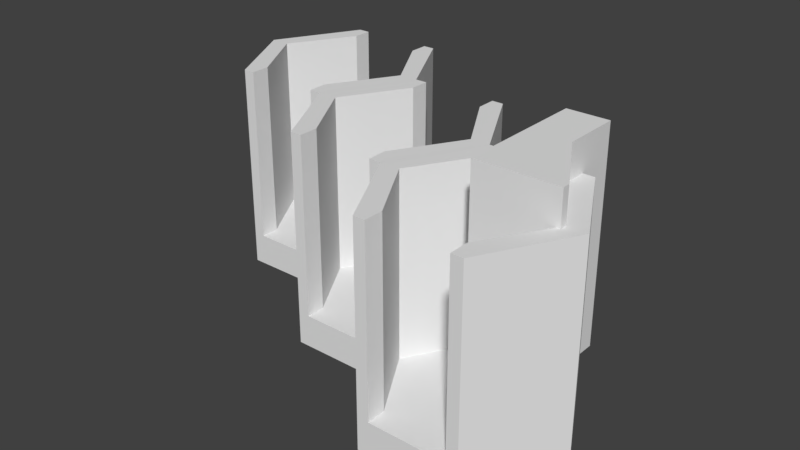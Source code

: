 # Source: tileholder_1.0_merged.blend  (saved by Blender 2.79.0; exported with 4.5.12 LTS)
import bpy
from mathutils import Matrix  # noqa: F401  (used for matrix-valued properties, if any)

bpy.ops.wm.read_factory_settings(use_empty=True)
scene = bpy.context.scene
scene.name = 'Scene'

# ---- collections
col_collection_1 = bpy.data.collections.new('Collection 1'); scene.collection.children.link(col_collection_1)

# ---- materials (node trees are filled in below, after node groups)
mat_material = bpy.data.materials.new('Material')
mat_material.alpha_threshold = 0.0
mat_material.use_transparent_shadow = False
mat_material.roughness = 0.5
mat_material.line_color = (0.0, 0.0, 0.0, 1.0)

# ---- material node trees

# ---- world
world_world = bpy.data.worlds.new('World'); scene.world = world_world
world_world.color = (0.05088, 0.05088, 0.05088)
world_world.use_sun_shadow = False
world_world.sun_shadow_jitter_overblur = 0.0
world_world.cycles.sampling_method = 'MANUAL'

# ---- meshes
me_cube_002 = bpy.data.meshes.new('Cube.002')
me_cube_002.from_pydata([(0.6667, 1.7, 0.0), (1.333, -1.788e-07, 0.0), (-0.04835, 0.0, 0.0), (-0.04835, 1.7, 0.0), (0.6667, 1.7, 2.0), (1.333, -7.749e-07, 2.0), (-0.04835, 1.788e-07, 2.0), (-0.04835, 1.7, 2.0), (0.6667, 3.177, 0.0), (-0.04835, 3.177, 0.0), (0.6667, 3.177, 2.0), (-0.04835, 3.177, 2.0), (1.333, -0.1874, 0.0), (-0.04835, -0.1874, 0.0), (1.333, -0.1874, 2.0), (-0.04835, -0.1874, 2.0)], [], [(0, 1, 2, 3), (4, 7, 6, 5), (0, 4, 5, 1), (6, 2, 13, 15), (2, 6, 7, 3), (4, 0, 8, 10), (10, 8, 9, 11), (7, 4, 10, 11), (3, 7, 11, 9), (0, 3, 9, 8), (12, 14, 15, 13), (1, 5, 14, 12), (2, 1, 12, 13), (5, 6, 15, 14)])
me_cube_002.materials.append(mat_material)
me_cube_002.use_remesh_preserve_volume = False
me_cube_002.use_remesh_preserve_attributes = False
me_cube_002.use_mirror_vertex_groups = False
me_cube_002.update()
me_cube_001 = bpy.data.meshes.new('Cube.001')
me_cube_001.from_pydata([(0.6667, 1.7, 0.3086), (0.8673, 2.2, 0.0), (0.8673, 2.2, 2.0), (0.6667, 1.7, 2.0), (0.6667, 2.2, 2.0), (0.6667, 2.2, 0.3086), (-0.6667, 1.7, 0.3086), (-0.8673, 2.2, 0.0), (0.0, 2.2, 0.0), (-0.8673, 2.2, 2.0), (-0.6667, 1.7, 2.0), (-0.6667, 2.2, 2.0), (0.0, 1.7, 0.3086), (-0.6667, 2.2, 0.3086), (0.0, 2.2, 0.3086), (0.6667, -1.7, 0.3086), (1.333, 0.0, 0.3086), (0.8673, -2.2, 0.0), (1.667, 0.0, 0.0), (0.8673, -2.2, 2.0), (1.667, 0.0, 2.0), (1.333, 0.0, 2.0), (0.6667, -1.7, 2.0), (0.6667, -2.2, 2.0), (0.6667, -2.2, 0.3086), (-0.6667, -1.7, 0.3086), (-1.333, 0.0, 0.3086), (-0.8673, -2.2, 0.0), (-1.667, 0.0, 0.0), (0.0, 0.0, 0.0), (0.0, -2.2, 0.0), (-0.8673, -2.2, 2.0), (-1.667, 0.0, 2.0), (-1.333, 0.0, 2.0), (0.0, 0.0, 0.3086), (-0.6667, -1.7, 2.0), (-0.6667, -2.2, 2.0), (0.0, -1.7, 0.3086), (-0.6667, -2.2, 0.3086), (0.0, -2.2, 0.3086), (-1.87, 3.89, 0.3086), (-1.669, 4.39, 0.0), (-1.669, 4.39, 2.0), (-1.87, 3.89, 2.0), (-1.87, 4.39, 2.0), (-1.87, 4.39, 0.3086), (-3.203, 3.89, 0.3086), (-3.404, 4.39, 0.0), (-2.537, 4.39, 0.0), (-3.404, 4.39, 2.0), (-3.203, 3.89, 2.0), (-3.203, 4.39, 2.0), (-2.537, 3.89, 0.3086), (-3.203, 4.39, 0.3086), (-2.537, 4.39, 0.3086), (-1.87, 0.49, 0.3086), (-1.203, 2.19, 0.3086), (-1.669, -0.01, 0.0), (-0.87, 2.19, 0.0), (-1.669, -0.01, 2.0), (-0.87, 2.19, 2.0), (-1.203, 2.19, 2.0), (-1.87, 0.49, 2.0), (-1.87, -0.01, 2.0), (-1.87, -0.01, 0.3086), (-3.203, 0.49, 0.3086), (-3.87, 2.19, 0.3086), (-3.404, -0.01, 0.0), (-4.203, 2.19, 0.0), (-2.537, 2.19, 0.0), (-2.537, -0.01, 0.0), (-3.404, -0.01, 2.0), (-4.203, 2.19, 2.0), (-3.87, 2.19, 2.0), (-2.537, 2.19, 0.3086), (-3.203, 0.49, 2.0), (-3.203, -0.01, 2.0), (-2.537, 0.49, 0.3086), (-3.203, -0.01, 0.3086), (-2.537, -0.01, 0.3086), (-4.407, 6.08, 0.3086), (-4.206, 6.58, 0.0), (-4.206, 6.58, 2.0), (-4.407, 6.08, 2.0), (-4.407, 6.58, 2.0), (-4.407, 6.58, 0.3086), (-5.74, 6.08, 0.3086), (-5.941, 6.58, 0.0), (-5.073, 6.58, 0.0), (-5.941, 6.58, 2.0), (-5.74, 6.08, 2.0), (-5.74, 6.58, 2.0), (-5.073, 6.08, 0.3086), (-5.74, 6.58, 0.3086), (-5.073, 6.58, 0.3086), (-4.407, 2.68, 0.3086), (-3.74, 4.38, 0.3086), (-4.206, 2.18, 0.0), (-3.407, 4.38, 0.0), (-4.206, 2.18, 2.0), (-3.407, 4.38, 2.0), (-3.74, 4.38, 2.0), (-4.407, 2.68, 2.0), (-4.407, 2.18, 2.0), (-4.407, 2.18, 0.3086), (-5.74, 2.68, 0.3086), (-6.407, 4.38, 0.3086), (-5.941, 2.18, 0.0), (-6.74, 4.38, 0.0), (-5.073, 4.38, 0.0), (-5.073, 2.18, 0.0), (-5.941, 2.18, 2.0), (-6.74, 4.38, 2.0), (-6.407, 4.38, 2.0), (-5.073, 4.38, 0.3086), (-5.74, 2.68, 2.0), (-5.74, 2.18, 2.0), (-5.073, 2.68, 0.3086), (-5.74, 2.18, 0.3086), (-5.073, 2.18, 0.3086)], [], [(0, 12, 34, 16), (0, 16, 21, 3), (0, 5, 14, 12), (1, 18, 29, 8), (2, 4, 3, 21, 20), (1, 2, 20, 18), (2, 1, 8, 14, 5, 4), (5, 0, 3, 4), (6, 26, 34, 12), (6, 10, 33, 26), (6, 12, 14, 13), (7, 8, 29, 28), (9, 32, 33, 10, 11), (9, 11, 13, 14, 8, 7), (13, 11, 10, 6), (15, 16, 34, 37), (15, 22, 21, 16), (15, 37, 39, 24), (17, 30, 29, 18), (19, 20, 21, 22, 23), (17, 18, 20, 19), (19, 23, 24, 39, 30, 17), (24, 23, 22, 15), (25, 37, 34, 26), (25, 26, 33, 35), (25, 38, 39, 37), (27, 28, 29, 30), (31, 36, 35, 33, 32), (27, 31, 32, 28), (31, 27, 30, 39, 38, 36), (38, 25, 35, 36), (40, 52, 74, 56), (40, 56, 61, 43), (40, 45, 54, 52), (41, 58, 69, 48), (42, 44, 43, 61, 60), (41, 42, 60, 58), (42, 41, 48, 54, 45, 44), (45, 40, 43, 44), (46, 66, 74, 52), (46, 50, 73, 66), (46, 52, 54, 53), (47, 48, 69, 68), (49, 72, 73, 50, 51), (49, 51, 53, 54, 48, 47), (53, 51, 50, 46), (55, 56, 74, 77), (55, 62, 61, 56), (55, 77, 79, 64), (57, 70, 69, 58), (59, 60, 61, 62, 63), (57, 58, 60, 59), (59, 63, 64, 79, 70, 57), (64, 63, 62, 55), (65, 77, 74, 66), (65, 66, 73, 75), (65, 78, 79, 77), (67, 68, 69, 70), (71, 76, 75, 73, 72), (67, 71, 72, 68), (71, 67, 70, 79, 78, 76), (78, 65, 75, 76), (80, 92, 114, 96), (80, 96, 101, 83), (80, 85, 94, 92), (81, 98, 109, 88), (82, 84, 83, 101, 100), (81, 82, 100, 98), (82, 81, 88, 94, 85, 84), (85, 80, 83, 84), (86, 106, 114, 92), (86, 90, 113, 106), (86, 92, 94, 93), (87, 88, 109, 108), (89, 112, 113, 90, 91), (87, 108, 112, 89), (89, 91, 93, 94, 88, 87), (93, 91, 90, 86), (95, 96, 114, 117), (95, 102, 101, 96), (95, 117, 119, 104), (97, 110, 109, 98), (99, 100, 101, 102, 103), (97, 98, 100, 99), (99, 103, 104, 119, 110, 97), (104, 103, 102, 95), (105, 117, 114, 106), (105, 106, 113, 115), (105, 118, 119, 117), (107, 108, 109, 110), (111, 116, 115, 113, 112), (107, 111, 112, 108), (111, 107, 110, 119, 118, 116), (118, 105, 115, 116)])
me_cube_001.materials.append(mat_material)
me_cube_001.use_remesh_preserve_volume = False
me_cube_001.use_remesh_preserve_attributes = False
me_cube_001.use_mirror_vertex_groups = False
me_cube_001.update()

# ---- objects
ob_cube_002 = bpy.data.objects.new('Cube.002', me_cube_002)
ob_cube_001 = bpy.data.objects.new('Cube.001', me_cube_001)

# ---- transforms, parenting, visibility, modifiers, constraints
ob_cube_002.location = (0.0, 0.0, 0.8488)
ob_cube_002.scale = (1.5, 1.0, 2.75)
ob_cube_002.lock_rotations_4d = False
ob_cube_002.empty_display_type = 'ARROWS'
ob_cube_002.hide_viewport = True
ob_cube_002.lineart.crease_threshold = 0.0
ob_cube_001.location = (0.0, 0.0, 0.0)
ob_cube_001.scale = (1.5, 1.0, 2.75)
ob_cube_001.lock_rotations_4d = False
ob_cube_001.empty_display_type = 'ARROWS'
ob_cube_001.lineart.crease_threshold = 0.0

# ---- collection membership
col_collection_1.objects.link(ob_cube_002)
col_collection_1.objects.link(ob_cube_001)

# ---- scene / render settings (as saved in the file)
scene.frame_start = 1; scene.frame_end = 250; scene.frame_set(0)
scene.render.engine = 'BLENDER_EEVEE_NEXT'
scene.render.resolution_percentage = 50
scene.render.dither_intensity = 0.0
scene.cycles.use_denoising = False
scene.cycles.samples = 128
scene.cycles.sampling_pattern = 'TABULATED_SOBOL'
scene.cycles.use_adaptive_sampling = False
scene.cycles.use_light_tree = False
scene.cycles.blur_glossy = 0.0
scene.cycles.sample_clamp_indirect = 0.0
scene.view_settings.view_transform = 'Standard'
bpy.context.view_layer.update()

# ---- added for rendering (the .blend has no active camera and no usable light): camera, sun
cam_auto = bpy.data.cameras.new('AutoCamera')
cam_auto.lens = 50.0
cam_auto.sensor_width = 36.0
cam_auto.clip_end = 1000.0
ob_auto_camera = bpy.data.objects.new('AutoCamera', cam_auto)
scene.collection.objects.link(ob_auto_camera)
ob_auto_camera.location = (11.2949, -15.9299, 14.8299)
ob_auto_camera.rotation_euler = (1.09748, -7.21219e-08, 0.694738)
scene.camera = ob_auto_camera
light_auto_sun = bpy.data.lights.new('AutoSun', 'SUN')
light_auto_sun.energy = 3.0
light_auto_sun.angle = 0.0523599
ob_auto_sun = bpy.data.objects.new('AutoSun', light_auto_sun)
scene.collection.objects.link(ob_auto_sun)
ob_auto_sun.rotation_euler = (0.872665, 0.174533, 0.523599)
bpy.context.view_layer.update()
